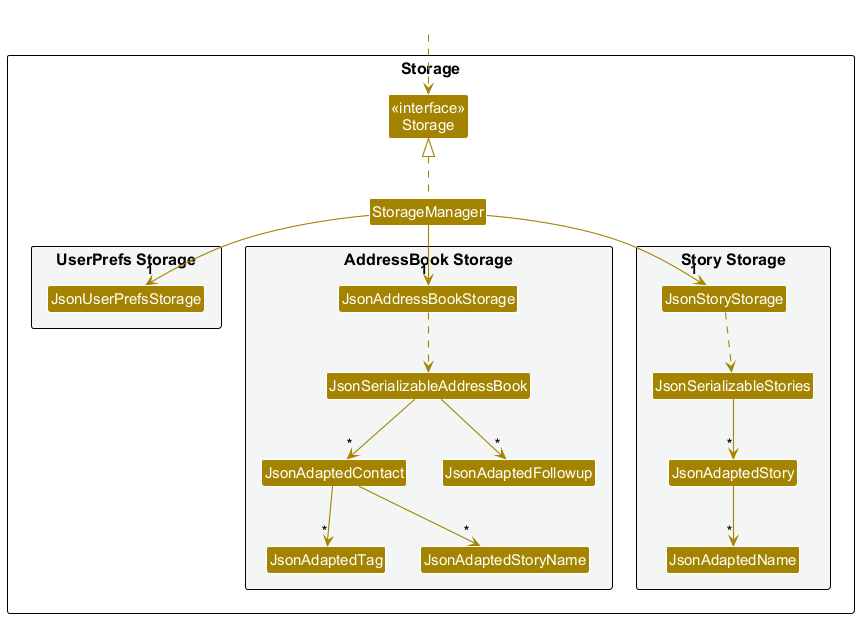

The diagram above was rendered by PlantUML. Its source (embedded in the PNG):
@startuml
!include style.puml
skinparam arrowThickness 1.1
skinparam arrowColor STORAGE_COLOR
skinparam classBackgroundColor STORAGE_COLOR

package Storage as StoragePackage {

Class "<<interface>>\nStorage" as Storage
Class StorageManager

package "UserPrefs Storage" #F4F6F6 {
Class JsonUserPrefsStorage
}

package "AddressBook Storage" #F4F6F6 {
Class JsonAddressBookStorage
Class JsonSerializableAddressBook
Class JsonAdaptedContact
Class JsonAdaptedTag
Class JsonAdaptedStoryName
Class JsonAdaptedFollowup
}

package "Story Storage" #F4F6F6 {
Class JsonStoryStorage
Class JsonSerializableStories
Class JsonAdaptedStory
Class JsonAdaptedName
}

}

Class HiddenOutside #FFFFFF
HiddenOutside ..> Storage

StorageManager .up.|> Storage
StorageManager -down-> "1" JsonUserPrefsStorage
StorageManager -down-> "1" JsonAddressBookStorage
StorageManager -down-> "1" JsonStoryStorage

JsonAddressBookStorage ..> JsonSerializableAddressBook
JsonSerializableAddressBook --> "*" JsonAdaptedContact
JsonSerializableAddressBook --> "*" JsonAdaptedFollowup

JsonAdaptedContact --> "*" JsonAdaptedTag
JsonAdaptedContact --> "*" JsonAdaptedStoryName

JsonStoryStorage ..> JsonSerializableStories
JsonSerializableStories --> "*" JsonAdaptedStory

JsonAdaptedStory --> "*" JsonAdaptedName

@enduml